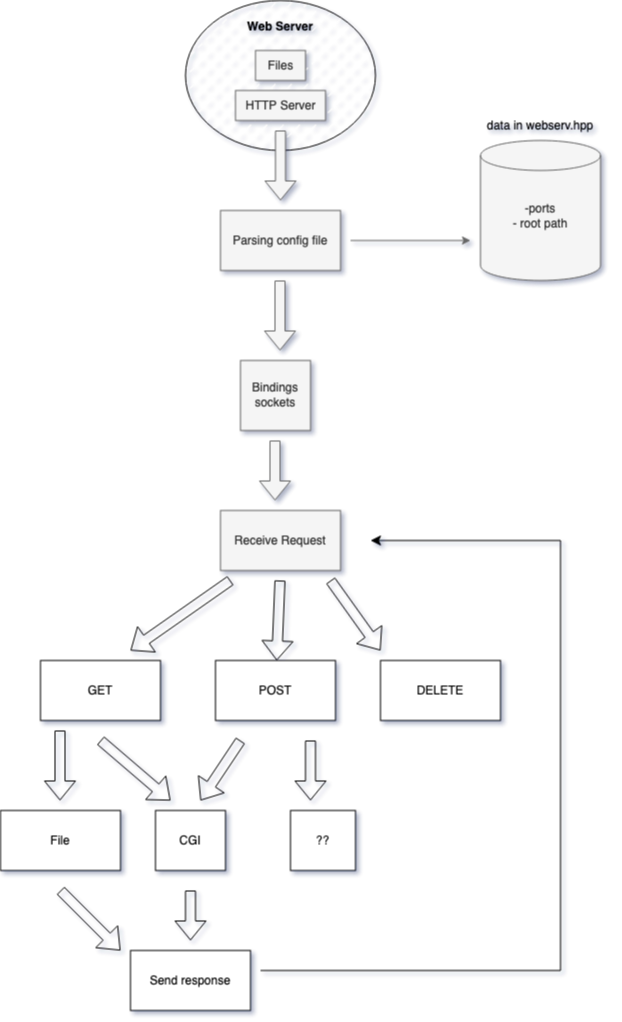

The diagram above was exported from draw.io. Its source (the exported page's mxGraphModel, read from the mxfile embedded in the PNG):
<mxGraphModel dx="2030" dy="2328" grid="1" gridSize="10" guides="1" tooltips="1" connect="1" arrows="1" fold="1" page="1" pageScale="1" pageWidth="827" pageHeight="1169" background="#ffffff" math="0" shadow="1">
  <root>
    <mxCell id="0" />
    <mxCell id="1" parent="0" />
    <mxCell id="eXQ79u95oYW7aOQyx2wC-3" value="&lt;div&gt;&lt;br&gt;&lt;/div&gt;&lt;div style=&quot;line-height: 100%;&quot; align=&quot;center&quot;&gt;&lt;b&gt;Web Server&lt;/b&gt;&lt;br&gt;&lt;/div&gt;" style="ellipse;whiteSpace=wrap;html=1;labelBackgroundColor=none;fillColor=default;fillStyle=dashed;verticalAlign=top;" parent="1" vertex="1">
      <mxGeometry x="235" y="-40" width="190" height="150" as="geometry" />
    </mxCell>
    <mxCell id="roOlMWXBv_yk_0nGVt14-5" value="Files" style="text;html=1;align=center;verticalAlign=middle;resizable=0;points=[];autosize=1;strokeColor=#666666;fillColor=#f5f5f5;fontColor=#333333;" parent="1" vertex="1">
      <mxGeometry x="305" y="10" width="50" height="30" as="geometry" />
    </mxCell>
    <mxCell id="roOlMWXBv_yk_0nGVt14-6" value="" style="shape=flexArrow;endArrow=classic;html=1;rounded=0;fillColor=#f5f5f5;strokeColor=#666666;" parent="1" edge="1">
      <mxGeometry width="50" height="50" relative="1" as="geometry">
        <mxPoint x="330" y="90" as="sourcePoint" />
        <mxPoint x="330" y="160" as="targetPoint" />
      </mxGeometry>
    </mxCell>
    <mxCell id="roOlMWXBv_yk_0nGVt14-7" value="Parsing config file" style="rounded=0;whiteSpace=wrap;html=1;fillColor=#f5f5f5;fontColor=#333333;strokeColor=#666666;" parent="1" vertex="1">
      <mxGeometry x="270" y="170" width="120" height="60" as="geometry" />
    </mxCell>
    <mxCell id="roOlMWXBv_yk_0nGVt14-8" value="" style="endArrow=classic;html=1;rounded=0;fillColor=#f5f5f5;strokeColor=#666666;" parent="1" edge="1">
      <mxGeometry width="50" height="50" relative="1" as="geometry">
        <mxPoint x="400" y="200" as="sourcePoint" />
        <mxPoint x="520" y="200" as="targetPoint" />
      </mxGeometry>
    </mxCell>
    <mxCell id="roOlMWXBv_yk_0nGVt14-9" value="&lt;div&gt;-ports&lt;/div&gt;&lt;div&gt;- root path&lt;/div&gt;&lt;div&gt;&lt;br&gt;&lt;/div&gt;" style="shape=cylinder3;whiteSpace=wrap;html=1;boundedLbl=1;backgroundOutline=1;size=15;fillColor=#f5f5f5;fontColor=#333333;strokeColor=#666666;" parent="1" vertex="1">
      <mxGeometry x="530" y="100" width="120" height="140" as="geometry" />
    </mxCell>
    <mxCell id="roOlMWXBv_yk_0nGVt14-10" value="data in webserv.hpp" style="text;html=1;strokeColor=none;fillColor=none;align=center;verticalAlign=middle;whiteSpace=wrap;rounded=0;" parent="1" vertex="1">
      <mxGeometry x="520" y="70" width="140" height="30" as="geometry" />
    </mxCell>
    <mxCell id="ZxXkn1EWkHktytQakisI-1" value="" style="shape=flexArrow;endArrow=classic;html=1;rounded=0;fillColor=#f5f5f5;strokeColor=#666666;" parent="1" edge="1">
      <mxGeometry width="50" height="50" relative="1" as="geometry">
        <mxPoint x="329.5" y="240" as="sourcePoint" />
        <mxPoint x="329.5" y="310" as="targetPoint" />
      </mxGeometry>
    </mxCell>
    <mxCell id="ZxXkn1EWkHktytQakisI-2" value="&lt;div&gt;Bindings sockets&lt;/div&gt;" style="whiteSpace=wrap;html=1;aspect=fixed;fillColor=#f5f5f5;fontColor=#333333;strokeColor=#666666;" parent="1" vertex="1">
      <mxGeometry x="290" y="320" width="70" height="70" as="geometry" />
    </mxCell>
    <mxCell id="3_mfQEcWosTsCEnQ2N-P-1" value="" style="shape=flexArrow;endArrow=classic;html=1;rounded=0;fillColor=#f5f5f5;strokeColor=#666666;" parent="1" edge="1">
      <mxGeometry width="50" height="50" relative="1" as="geometry">
        <mxPoint x="324.5" y="400" as="sourcePoint" />
        <mxPoint x="324.5" y="460" as="targetPoint" />
      </mxGeometry>
    </mxCell>
    <mxCell id="aV5l2U1pG_LvS21Ev81C-2" value="Receive Request" style="whiteSpace=wrap;html=1;fillColor=#f5f5f5;fontColor=#333333;strokeColor=#666666;" parent="1" vertex="1">
      <mxGeometry x="270" y="470" width="120" height="60" as="geometry" />
    </mxCell>
    <mxCell id="wHE-kllJvC7dIHo6Ujyy-1" value="" style="shape=flexArrow;endArrow=classic;html=1;rounded=0;" parent="1" edge="1">
      <mxGeometry width="50" height="50" relative="1" as="geometry">
        <mxPoint x="280" y="540" as="sourcePoint" />
        <mxPoint x="180" y="610" as="targetPoint" />
      </mxGeometry>
    </mxCell>
    <mxCell id="wHE-kllJvC7dIHo6Ujyy-2" value="" style="shape=flexArrow;endArrow=classic;html=1;rounded=0;" parent="1" target="wHE-kllJvC7dIHo6Ujyy-5" edge="1">
      <mxGeometry width="50" height="50" relative="1" as="geometry">
        <mxPoint x="329.5" y="540" as="sourcePoint" />
        <mxPoint x="329.5" y="610" as="targetPoint" />
      </mxGeometry>
    </mxCell>
    <mxCell id="wHE-kllJvC7dIHo6Ujyy-3" value="" style="shape=flexArrow;endArrow=classic;html=1;rounded=0;" parent="1" edge="1">
      <mxGeometry width="50" height="50" relative="1" as="geometry">
        <mxPoint x="380" y="540" as="sourcePoint" />
        <mxPoint x="430" y="610" as="targetPoint" />
      </mxGeometry>
    </mxCell>
    <mxCell id="wHE-kllJvC7dIHo6Ujyy-5" value="&lt;div&gt;POST&lt;/div&gt;" style="rounded=0;whiteSpace=wrap;html=1;" parent="1" vertex="1">
      <mxGeometry x="265" y="620" width="120" height="60" as="geometry" />
    </mxCell>
    <mxCell id="wHE-kllJvC7dIHo6Ujyy-6" value="&lt;div&gt;&lt;br&gt;&lt;/div&gt;&lt;div&gt;GET&lt;/div&gt;&lt;div&gt;&lt;br&gt;&lt;/div&gt;" style="rounded=0;whiteSpace=wrap;html=1;" parent="1" vertex="1">
      <mxGeometry x="90" y="620" width="120" height="60" as="geometry" />
    </mxCell>
    <mxCell id="wHE-kllJvC7dIHo6Ujyy-7" value="DELETE" style="rounded=0;whiteSpace=wrap;html=1;" parent="1" vertex="1">
      <mxGeometry x="430" y="620" width="120" height="60" as="geometry" />
    </mxCell>
    <mxCell id="wHE-kllJvC7dIHo6Ujyy-10" value="" style="shape=flexArrow;endArrow=classic;html=1;rounded=0;" parent="1" edge="1">
      <mxGeometry width="50" height="50" relative="1" as="geometry">
        <mxPoint x="150" y="700" as="sourcePoint" />
        <mxPoint x="220" y="760" as="targetPoint" />
      </mxGeometry>
    </mxCell>
    <mxCell id="wHE-kllJvC7dIHo6Ujyy-12" value="" style="edgeStyle=segmentEdgeStyle;endArrow=classic;html=1;curved=0;rounded=0;endSize=8;startSize=8;" parent="1" edge="1">
      <mxGeometry width="50" height="50" relative="1" as="geometry">
        <mxPoint x="310" y="930" as="sourcePoint" />
        <mxPoint x="420" y="500" as="targetPoint" />
        <Array as="points">
          <mxPoint x="350" y="930" />
          <mxPoint x="610" y="930" />
          <mxPoint x="610" y="500" />
        </Array>
      </mxGeometry>
    </mxCell>
    <mxCell id="wHE-kllJvC7dIHo6Ujyy-13" value="&lt;div&gt;Send response&lt;/div&gt;" style="rounded=0;whiteSpace=wrap;html=1;" parent="1" vertex="1">
      <mxGeometry x="180" y="910" width="120" height="60" as="geometry" />
    </mxCell>
    <mxCell id="eXQ79u95oYW7aOQyx2wC-2" value="HTTP Server" style="text;html=1;align=center;verticalAlign=middle;resizable=0;points=[];autosize=1;strokeColor=#666666;fillColor=#f5f5f5;fontColor=#333333;" parent="1" vertex="1">
      <mxGeometry x="285" y="50" width="90" height="30" as="geometry" />
    </mxCell>
    <mxCell id="HRhVMmPtHCg7FepDx-5f-1" value="" style="shape=flexArrow;endArrow=classic;html=1;rounded=0;" edge="1" parent="1">
      <mxGeometry width="50" height="50" relative="1" as="geometry">
        <mxPoint x="290" y="700" as="sourcePoint" />
        <mxPoint x="250" y="760" as="targetPoint" />
      </mxGeometry>
    </mxCell>
    <mxCell id="HRhVMmPtHCg7FepDx-5f-2" value="" style="shape=flexArrow;endArrow=classic;html=1;rounded=0;" edge="1" parent="1">
      <mxGeometry width="50" height="50" relative="1" as="geometry">
        <mxPoint x="360" y="700" as="sourcePoint" />
        <mxPoint x="360" y="760" as="targetPoint" />
      </mxGeometry>
    </mxCell>
    <mxCell id="HRhVMmPtHCg7FepDx-5f-4" value="CGI" style="rounded=0;whiteSpace=wrap;html=1;" vertex="1" parent="1">
      <mxGeometry x="205" y="770" width="70" height="60" as="geometry" />
    </mxCell>
    <mxCell id="HRhVMmPtHCg7FepDx-5f-5" value="" style="shape=flexArrow;endArrow=classic;html=1;rounded=0;" edge="1" parent="1">
      <mxGeometry width="50" height="50" relative="1" as="geometry">
        <mxPoint x="109.5" y="690" as="sourcePoint" />
        <mxPoint x="109.5" y="760" as="targetPoint" />
      </mxGeometry>
    </mxCell>
    <mxCell id="HRhVMmPtHCg7FepDx-5f-7" value="File" style="rounded=0;whiteSpace=wrap;html=1;" vertex="1" parent="1">
      <mxGeometry x="50" y="770" width="120" height="60" as="geometry" />
    </mxCell>
    <mxCell id="HRhVMmPtHCg7FepDx-5f-8" value="??" style="rounded=0;whiteSpace=wrap;html=1;" vertex="1" parent="1">
      <mxGeometry x="340" y="770" width="65" height="60" as="geometry" />
    </mxCell>
    <mxCell id="HRhVMmPtHCg7FepDx-5f-11" value="" style="shape=flexArrow;endArrow=classic;html=1;rounded=0;" edge="1" parent="1">
      <mxGeometry width="50" height="50" relative="1" as="geometry">
        <mxPoint x="110" y="850" as="sourcePoint" />
        <mxPoint x="170" y="910" as="targetPoint" />
      </mxGeometry>
    </mxCell>
    <mxCell id="HRhVMmPtHCg7FepDx-5f-12" value="" style="shape=flexArrow;endArrow=classic;html=1;rounded=0;" edge="1" parent="1">
      <mxGeometry width="50" height="50" relative="1" as="geometry">
        <mxPoint x="240" y="850" as="sourcePoint" />
        <mxPoint x="240" y="900" as="targetPoint" />
      </mxGeometry>
    </mxCell>
  </root>
</mxGraphModel>